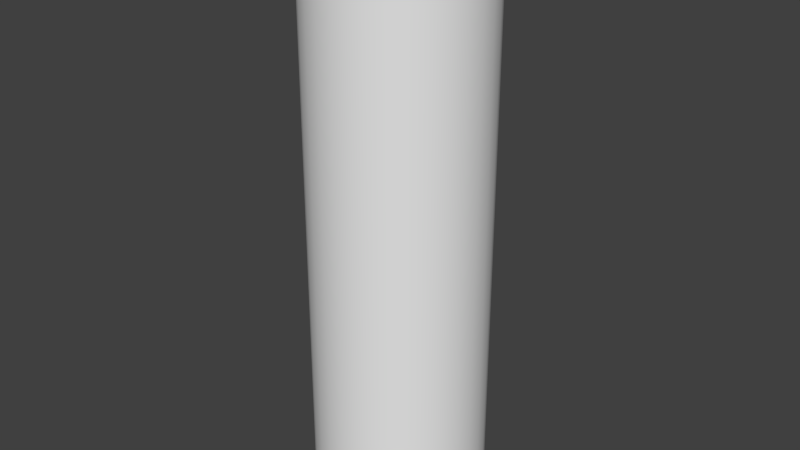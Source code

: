# Source: testcylinder.blend  (saved by Blender 2.75.0; exported with 4.5.12 LTS)
import bpy
from mathutils import Matrix  # noqa: F401  (used for matrix-valued properties, if any)

bpy.ops.wm.read_factory_settings(use_empty=True)
scene = bpy.context.scene
scene.name = 'Scene'

# ---- collections
col_collection_1 = bpy.data.collections.new('Collection 1'); scene.collection.children.link(col_collection_1)

# ---- world
world_world = bpy.data.worlds.new('World'); scene.world = world_world
world_world.color = (0.05088, 0.05088, 0.05088)
world_world.use_sun_shadow = False
world_world.sun_shadow_jitter_overblur = 0.0
world_world.cycles.sampling_method = 'MANUAL'
world_world.cycles.sample_map_resolution = 256

# ---- meshes
me_cylinder_002 = bpy.data.meshes.new('Cylinder.002')
me_cylinder_002.from_pydata([(0.0, 1.0, 6.708), (0.1951, 0.9808, -0.009624), (0.1951, 0.9808, 6.708), (0.3827, 0.9239, -0.009624), (0.3827, 0.9239, 6.708), (0.5556, 0.8315, 6.708), (0.7071, 0.7071, 6.708), (0.8315, 0.5556, -0.009624), (0.9239, 0.3827, -0.009624), (0.9239, 0.3827, 6.708), (1.0, 7.55e-08, -0.009624), (0.9239, -0.3827, -0.009624), (0.9239, -0.3827, 6.708), (0.8315, -0.5556, 6.708), (0.7071, -0.7071, -0.009624), (0.7071, -0.7071, 6.708), (0.1951, -0.9808, -0.009624), (-0.1951, -0.9808, -0.009624), (-0.3827, -0.9239, -0.009624), (-0.7071, -0.7071, 6.708), (-0.8315, -0.5556, 6.708), (-0.9239, -0.3827, 6.708), (-0.9808, -0.1951, 6.708), (-1.0, 9.656e-07, -0.009624), (-1.0, 9.656e-07, 6.708), (-0.9808, 0.1951, 6.708), (-0.7071, 0.7071, 6.708), (-0.5556, 0.8315, -0.009624), (-0.3827, 0.9239, -0.009624), (-0.3827, 0.9239, 6.708), (0.0, 1.0, 0.6011), (0.0, 1.0, 1.212), (0.0, 1.0, 1.823), (0.0, 1.0, 2.433), (0.0, 1.0, 3.044), (0.0, 1.0, 3.655), (0.0, 1.0, 4.266), (0.0, 1.0, 4.876), (0.0, 1.0, 5.487), (0.0, 1.0, 6.098), (0.1951, 0.9808, 6.098), (0.1951, 0.9808, 5.487), (0.1951, 0.9808, 4.876), (0.1951, 0.9808, 4.266), (0.1951, 0.9808, 3.655), (0.1951, 0.9808, 3.044), (0.1951, 0.9808, 2.433), (0.1951, 0.9808, 1.823), (0.1951, 0.9808, 1.212), (0.1951, 0.9808, 0.6011), (0.3827, 0.9239, 6.098), (0.3827, 0.9239, 5.487), (0.3827, 0.9239, 4.876), (0.3827, 0.9239, 4.266), (0.3827, 0.9239, 3.655), (0.3827, 0.9239, 3.044), (0.3827, 0.9239, 2.433), (0.3827, 0.9239, 1.823), (0.3827, 0.9239, 1.212), (0.3827, 0.9239, 0.6011), (0.5556, 0.8315, 6.098), (0.5556, 0.8315, 5.487), (0.5556, 0.8315, 4.876), (0.5556, 0.8315, 4.266), (0.5556, 0.8315, 3.655), (0.5556, 0.8315, 3.044), (0.5556, 0.8315, 2.433), (0.5556, 0.8315, 1.823), (0.5556, 0.8315, 1.212), (0.5556, 0.8315, 0.6011), (0.7071, 0.7071, 6.098), (0.7071, 0.7071, 5.487), (0.7071, 0.7071, 4.876), (0.7071, 0.7071, 4.266), (0.7071, 0.7071, 3.655), (0.7071, 0.7071, 3.044), (0.7071, 0.7071, 2.433), (0.7071, 0.7071, 1.823), (0.7071, 0.7071, 1.212), (0.7071, 0.7071, 0.6011), (0.8315, 0.5556, 6.098), (0.8315, 0.5556, 5.487), (0.8315, 0.5556, 4.876), (0.8315, 0.5556, 4.266), (0.8315, 0.5556, 3.655), (0.8315, 0.5556, 3.044), (0.8315, 0.5556, 2.433), (0.8315, 0.5556, 1.823), (0.8315, 0.5556, 1.212), (0.8315, 0.5556, 0.6011), (0.9239, 0.3827, 6.098), (0.9239, 0.3827, 5.487), (0.9239, 0.3827, 4.876), (0.9239, 0.3827, 4.266), (0.9239, 0.3827, 3.655), (0.9239, 0.3827, 3.044), (0.9239, 0.3827, 2.433), (0.9239, 0.3827, 1.823), (0.9239, 0.3827, 1.212), (0.9239, 0.3827, 0.6011), (0.9808, 0.1951, 6.098), (0.9808, 0.1951, 5.487), (0.9808, 0.1951, 4.876), (0.9808, 0.1951, 4.266), (0.9808, 0.1951, 3.655), (0.9808, 0.1951, 3.044), (0.9808, 0.1951, 2.433), (0.9808, 0.1951, 1.823), (0.9808, 0.1951, 1.212), (0.9808, 0.1951, 0.6011), (1.0, 7.55e-08, 6.098), (1.0, 7.55e-08, 5.487), (1.0, 7.55e-08, 4.876), (1.0, 7.55e-08, 4.266), (1.0, 7.55e-08, 3.655), (1.0, 7.55e-08, 3.044), (1.0, 7.55e-08, 2.433), (1.0, 7.55e-08, 1.823), (1.0, 7.55e-08, 1.212), (1.0, 7.55e-08, 0.6011), (0.9808, -0.1951, 6.098), (0.9808, -0.1951, 5.487), (0.9808, -0.1951, 4.876), (0.9808, -0.1951, 4.266), (0.9808, -0.1951, 3.655), (0.9808, -0.1951, 3.044), (0.9808, -0.1951, 2.433), (0.9808, -0.1951, 1.823), (0.9808, -0.1951, 1.212), (0.9808, -0.1951, 0.6011), (0.9239, -0.3827, 6.098), (0.9239, -0.3827, 5.487), (0.9239, -0.3827, 4.876), (0.9239, -0.3827, 4.266), (0.9239, -0.3827, 3.655), (0.9239, -0.3827, 3.044), (0.9239, -0.3827, 2.433), (0.9239, -0.3827, 1.823), (0.9239, -0.3827, 1.212), (0.9239, -0.3827, 0.6011), (0.8315, -0.5556, 6.098), (0.8315, -0.5556, 5.487), (0.8315, -0.5556, 4.876), (0.8315, -0.5556, 4.266), (0.8315, -0.5556, 3.655), (0.8315, -0.5556, 3.044), (0.8315, -0.5556, 2.433), (0.8315, -0.5556, 1.823), (0.8315, -0.5556, 1.212), (0.8315, -0.5556, 0.6011), (0.7071, -0.7071, 6.098), (0.7071, -0.7071, 5.487), (0.7071, -0.7071, 4.876), (0.7071, -0.7071, 4.266), (0.7071, -0.7071, 3.655), (0.7071, -0.7071, 3.044), (0.7071, -0.7071, 2.433), (0.7071, -0.7071, 1.823), (0.7071, -0.7071, 1.212), (0.7071, -0.7071, 0.6011), (0.5556, -0.8315, 6.098), (0.5556, -0.8315, 5.487), (0.5556, -0.8315, 4.876), (0.5556, -0.8315, 4.266), (0.5556, -0.8315, 3.655), (0.5556, -0.8315, 3.044), (0.5556, -0.8315, 2.433), (0.5556, -0.8315, 1.823), (0.5556, -0.8315, 1.212), (0.5556, -0.8315, 0.6011), (0.3827, -0.9239, 6.098), (0.3827, -0.9239, 5.487), (0.3827, -0.9239, 4.876), (0.3827, -0.9239, 4.266), (0.3827, -0.9239, 3.655), (0.3827, -0.9239, 3.044), (0.3827, -0.9239, 2.433), (0.3827, -0.9239, 1.823), (0.3827, -0.9239, 1.212), (0.3827, -0.9239, 0.6011), (0.1951, -0.9808, 6.098), (0.1951, -0.9808, 5.487), (0.1951, -0.9808, 4.876), (0.1951, -0.9808, 4.266), (0.1951, -0.9808, 3.655), (0.1951, -0.9808, 3.044), (0.1951, -0.9808, 2.433), (0.1951, -0.9808, 1.823), (0.1951, -0.9808, 1.212), (0.1951, -0.9808, 0.6011), (-3.258e-07, -1.0, 6.098), (-3.258e-07, -1.0, 5.487), (-3.258e-07, -1.0, 4.876), (-3.258e-07, -1.0, 4.266), (-3.258e-07, -1.0, 3.655), (-3.258e-07, -1.0, 3.044), (-3.258e-07, -1.0, 2.433), (-3.258e-07, -1.0, 1.823), (-3.258e-07, -1.0, 1.212), (-3.258e-07, -1.0, 0.6011), (-0.1951, -0.9808, 6.098), (-0.1951, -0.9808, 5.487), (-0.1951, -0.9808, 4.876), (-0.1951, -0.9808, 4.266), (-0.1951, -0.9808, 3.655), (-0.1951, -0.9808, 3.044), (-0.1951, -0.9808, 2.433), (-0.1951, -0.9808, 1.823), (-0.1951, -0.9808, 1.212), (-0.1951, -0.9808, 0.6011), (-0.3827, -0.9239, 6.098), (-0.3827, -0.9239, 5.487), (-0.3827, -0.9239, 4.876), (-0.3827, -0.9239, 4.266), (-0.3827, -0.9239, 3.655), (-0.3827, -0.9239, 3.044), (-0.3827, -0.9239, 2.433), (-0.3827, -0.9239, 1.823), (-0.3827, -0.9239, 1.212), (-0.3827, -0.9239, 0.6011), (-0.5556, -0.8315, 6.098), (-0.5556, -0.8315, 5.487), (-0.5556, -0.8315, 4.876), (-0.5556, -0.8315, 4.266), (-0.5556, -0.8315, 3.655), (-0.5556, -0.8315, 3.044), (-0.5556, -0.8315, 2.433), (-0.5556, -0.8315, 1.823), (-0.5556, -0.8315, 1.212), (-0.5556, -0.8315, 0.6011), (-0.7071, -0.7071, 6.098), (-0.7071, -0.7071, 5.487), (-0.7071, -0.7071, 4.876), (-0.7071, -0.7071, 4.266), (-0.7071, -0.7071, 3.655), (-0.7071, -0.7071, 3.044), (-0.7071, -0.7071, 2.433), (-0.7071, -0.7071, 1.823), (-0.7071, -0.7071, 1.212), (-0.7071, -0.7071, 0.6011), (-0.8315, -0.5556, 6.098), (-0.8315, -0.5556, 5.487), (-0.8315, -0.5556, 4.876), (-0.8315, -0.5556, 4.266), (-0.8315, -0.5556, 3.655), (-0.8315, -0.5556, 3.044), (-0.8315, -0.5556, 2.433), (-0.8315, -0.5556, 1.823), (-0.8315, -0.5556, 1.212), (-0.8315, -0.5556, 0.6011), (-0.9239, -0.3827, 6.098), (-0.9239, -0.3827, 5.487), (-0.9239, -0.3827, 4.876), (-0.9239, -0.3827, 4.266), (-0.9239, -0.3827, 3.655), (-0.9239, -0.3827, 3.044), (-0.9239, -0.3827, 2.433), (-0.9239, -0.3827, 1.823), (-0.9239, -0.3827, 1.212), (-0.9239, -0.3827, 0.6011), (-0.9808, -0.1951, 6.098), (-0.9808, -0.1951, 5.487), (-0.9808, -0.1951, 4.876), (-0.9808, -0.1951, 4.266), (-0.9808, -0.1951, 3.655), (-0.9808, -0.1951, 3.044), (-0.9808, -0.1951, 2.433), (-0.9808, -0.1951, 1.823), (-0.9808, -0.1951, 1.212), (-0.9808, -0.1951, 0.6011), (-1.0, 9.656e-07, 6.098), (-1.0, 9.656e-07, 5.487), (-1.0, 9.656e-07, 4.876), (-1.0, 9.656e-07, 4.266), (-1.0, 9.656e-07, 3.655), (-1.0, 9.656e-07, 3.044), (-1.0, 9.656e-07, 2.433), (-1.0, 9.656e-07, 1.823), (-1.0, 9.656e-07, 1.212), (-1.0, 9.656e-07, 0.6011), (-0.9808, 0.1951, 6.098), (-0.9808, 0.1951, 5.487), (-0.9808, 0.1951, 4.876), (-0.9808, 0.1951, 4.266), (-0.9808, 0.1951, 3.655), (-0.9808, 0.1951, 3.044), (-0.9808, 0.1951, 2.433), (-0.9808, 0.1951, 1.823), (-0.9808, 0.1951, 1.212), (-0.9808, 0.1951, 0.6011), (-0.9239, 0.3827, 6.098), (-0.9239, 0.3827, 5.487), (-0.9239, 0.3827, 4.876), (-0.9239, 0.3827, 4.266), (-0.9239, 0.3827, 3.655), (-0.9239, 0.3827, 3.044), (-0.9239, 0.3827, 2.433), (-0.9239, 0.3827, 1.823), (-0.9239, 0.3827, 1.212), (-0.9239, 0.3827, 0.6011), (-0.8315, 0.5556, 6.098), (-0.8315, 0.5556, 5.487), (-0.8315, 0.5556, 4.876), (-0.8315, 0.5556, 4.266), (-0.8315, 0.5556, 3.655), (-0.8315, 0.5556, 3.044), (-0.8315, 0.5556, 2.433), (-0.8315, 0.5556, 1.823), (-0.8315, 0.5556, 1.212), (-0.8315, 0.5556, 0.6011), (-0.7071, 0.7071, 6.098), (-0.7071, 0.7071, 5.487), (-0.7071, 0.7071, 4.876), (-0.7071, 0.7071, 4.266), (-0.7071, 0.7071, 3.655), (-0.7071, 0.7071, 3.044), (-0.7071, 0.7071, 2.433), (-0.7071, 0.7071, 1.823), (-0.7071, 0.7071, 1.212), (-0.7071, 0.7071, 0.6011), (-0.5556, 0.8315, 6.098), (-0.5556, 0.8315, 5.487), (-0.5556, 0.8315, 4.876), (-0.5556, 0.8315, 4.266), (-0.5556, 0.8315, 3.655), (-0.5556, 0.8315, 3.044), (-0.5556, 0.8315, 2.433), (-0.5556, 0.8315, 1.823), (-0.5556, 0.8315, 1.212), (-0.5556, 0.8315, 0.6011), (-0.3827, 0.9239, 6.098), (-0.3827, 0.9239, 5.487), (-0.3827, 0.9239, 4.876), (-0.3827, 0.9239, 4.266), (-0.3827, 0.9239, 3.655), (-0.3827, 0.9239, 3.044), (-0.3827, 0.9239, 2.433), (-0.3827, 0.9239, 1.823), (-0.3827, 0.9239, 1.212), (-0.3827, 0.9239, 0.6011), (-0.1951, 0.9808, 6.098), (-0.1951, 0.9808, 5.487), (-0.1951, 0.9808, 4.876), (-0.1951, 0.9808, 4.266), (-0.1951, 0.9808, 3.655), (-0.1951, 0.9808, 3.044), (-0.1951, 0.9808, 2.433), (-0.1951, 0.9808, 1.823), (-0.1951, 0.9808, 1.212), (-0.1951, 0.9808, 0.6011), (0.0, 1.0, -0.009624), (0.5556, 0.8315, -0.009624), (0.7071, 0.7071, -0.009624), (0.8315, 0.5556, 6.708), (0.9808, 0.1951, -0.009624), (0.9808, 0.1951, 6.708), (1.0, 7.55e-08, 6.708), (0.9808, -0.1951, -0.009624), (0.9808, -0.1951, 6.708), (0.8315, -0.5556, -0.009624), (0.5556, -0.8315, -0.009624), (0.5556, -0.8315, 6.708), (0.3827, -0.9239, -0.009624), (0.3827, -0.9239, 6.708), (0.1951, -0.9808, 6.708), (-3.258e-07, -1.0, -0.009624), (-3.258e-07, -1.0, 6.708), (-0.1951, -0.9808, 6.708), (-0.3827, -0.9239, 6.708), (-0.5556, -0.8315, -0.009624), (-0.5556, -0.8315, 6.708), (-0.7071, -0.7071, -0.009624), (-0.8315, -0.5556, -0.009624), (-0.9239, -0.3827, -0.009624), (-0.9808, -0.1951, -0.009624), (-0.9808, 0.1951, -0.009624), (-0.9239, 0.3827, -0.009624), (-0.9239, 0.3827, 6.708), (-0.8315, 0.5556, -0.009624), (-0.8315, 0.5556, 6.708), (-0.7071, 0.7071, -0.009624), (-0.5556, 0.8315, 6.708), (-0.1951, 0.9808, -0.009624), (-0.1951, 0.9808, 6.708)], [], [(100, 355, 356, 110), (110, 356, 358, 120), (160, 361, 363, 170), (170, 363, 364, 180), (180, 364, 366, 190), (190, 366, 367, 200), (200, 367, 368, 210), (210, 368, 370, 220), (290, 377, 379, 300), (339, 338, 348, 349), (338, 337, 347, 348), (337, 336, 346, 347), (336, 335, 345, 346), (335, 334, 344, 345), (334, 333, 343, 344), (333, 332, 342, 343), (332, 331, 341, 342), (331, 330, 340, 341), (349, 348, 31, 30), (348, 347, 32, 31), (347, 346, 33, 32), (346, 345, 34, 33), (345, 344, 35, 34), (344, 343, 36, 35), (343, 342, 37, 36), (342, 341, 38, 37), (341, 340, 39, 38), (27, 329, 339, 28), (329, 328, 338, 339), (328, 327, 337, 338), (327, 326, 336, 337), (326, 325, 335, 336), (325, 324, 334, 335), (324, 323, 333, 334), (323, 322, 332, 333), (322, 321, 331, 332), (321, 320, 330, 331), (319, 318, 328, 329), (318, 317, 327, 328), (317, 316, 326, 327), (316, 315, 325, 326), (315, 314, 324, 325), (314, 313, 323, 324), (313, 312, 322, 323), (312, 311, 321, 322), (311, 310, 320, 321), (309, 308, 318, 319), (308, 307, 317, 318), (307, 306, 316, 317), (306, 305, 315, 316), (305, 304, 314, 315), (304, 303, 313, 314), (303, 302, 312, 313), (302, 301, 311, 312), (301, 300, 310, 311), (299, 298, 308, 309), (298, 297, 307, 308), (297, 296, 306, 307), (296, 295, 305, 306), (295, 294, 304, 305), (294, 293, 303, 304), (293, 292, 302, 303), (292, 291, 301, 302), (291, 290, 300, 301), (289, 288, 298, 299), (288, 287, 297, 298), (287, 286, 296, 297), (286, 285, 295, 296), (285, 284, 294, 295), (284, 283, 293, 294), (283, 282, 292, 293), (282, 281, 291, 292), (281, 280, 290, 291), (279, 278, 288, 289), (278, 277, 287, 288), (277, 276, 286, 287), (276, 275, 285, 286), (275, 274, 284, 285), (274, 273, 283, 284), (273, 272, 282, 283), (272, 271, 281, 282), (271, 270, 280, 281), (269, 268, 278, 279), (268, 267, 277, 278), (267, 266, 276, 277), (266, 265, 275, 276), (265, 264, 274, 275), (264, 263, 273, 274), (263, 262, 272, 273), (262, 261, 271, 272), (261, 260, 270, 271), (259, 258, 268, 269), (258, 257, 267, 268), (257, 256, 266, 267), (256, 255, 265, 266), (255, 254, 264, 265), (254, 253, 263, 264), (253, 252, 262, 263), (252, 251, 261, 262), (251, 250, 260, 261), (249, 248, 258, 259), (248, 247, 257, 258), (247, 246, 256, 257), (246, 245, 255, 256), (245, 244, 254, 255), (244, 243, 253, 254), (243, 242, 252, 253), (242, 241, 251, 252), (241, 240, 250, 251), (239, 238, 248, 249), (238, 237, 247, 248), (237, 236, 246, 247), (236, 235, 245, 246), (235, 234, 244, 245), (234, 233, 243, 244), (233, 232, 242, 243), (232, 231, 241, 242), (231, 230, 240, 241), (229, 228, 238, 239), (228, 227, 237, 238), (227, 226, 236, 237), (226, 225, 235, 236), (225, 224, 234, 235), (224, 223, 233, 234), (223, 222, 232, 233), (222, 221, 231, 232), (221, 220, 230, 231), (219, 218, 228, 229), (218, 217, 227, 228), (217, 216, 226, 227), (216, 215, 225, 226), (215, 214, 224, 225), (214, 213, 223, 224), (213, 212, 222, 223), (212, 211, 221, 222), (211, 210, 220, 221), (17, 209, 219, 18), (209, 208, 218, 219), (208, 207, 217, 218), (207, 206, 216, 217), (206, 205, 215, 216), (205, 204, 214, 215), (204, 203, 213, 214), (203, 202, 212, 213), (202, 201, 211, 212), (201, 200, 210, 211), (199, 198, 208, 209), (198, 197, 207, 208), (197, 196, 206, 207), (196, 195, 205, 206), (195, 194, 204, 205), (194, 193, 203, 204), (193, 192, 202, 203), (192, 191, 201, 202), (191, 190, 200, 201), (189, 188, 198, 199), (188, 187, 197, 198), (187, 186, 196, 197), (186, 185, 195, 196), (185, 184, 194, 195), (184, 183, 193, 194), (183, 182, 192, 193), (182, 181, 191, 192), (181, 180, 190, 191), (179, 178, 188, 189), (178, 177, 187, 188), (177, 176, 186, 187), (176, 175, 185, 186), (175, 174, 184, 185), (174, 173, 183, 184), (173, 172, 182, 183), (172, 171, 181, 182), (171, 170, 180, 181), (169, 168, 178, 179), (168, 167, 177, 178), (167, 166, 176, 177), (166, 165, 175, 176), (165, 164, 174, 175), (164, 163, 173, 174), (163, 162, 172, 173), (162, 161, 171, 172), (161, 160, 170, 171), (159, 158, 168, 169), (158, 157, 167, 168), (157, 156, 166, 167), (156, 155, 165, 166), (155, 154, 164, 165), (154, 153, 163, 164), (153, 152, 162, 163), (152, 151, 161, 162), (151, 150, 160, 161), (149, 148, 158, 159), (148, 147, 157, 158), (147, 146, 156, 157), (146, 145, 155, 156), (145, 144, 154, 155), (144, 143, 153, 154), (143, 142, 152, 153), (142, 141, 151, 152), (141, 140, 150, 151), (139, 138, 148, 149), (138, 137, 147, 148), (137, 136, 146, 147), (136, 135, 145, 146), (135, 134, 144, 145), (134, 133, 143, 144), (133, 132, 142, 143), (132, 131, 141, 142), (131, 130, 140, 141), (129, 128, 138, 139), (128, 127, 137, 138), (127, 126, 136, 137), (126, 125, 135, 136), (125, 124, 134, 135), (124, 123, 133, 134), (123, 122, 132, 133), (122, 121, 131, 132), (121, 120, 130, 131), (119, 118, 128, 129), (118, 117, 127, 128), (117, 116, 126, 127), (116, 115, 125, 126), (115, 114, 124, 125), (114, 113, 123, 124), (113, 112, 122, 123), (112, 111, 121, 122), (111, 110, 120, 121), (109, 108, 118, 119), (108, 107, 117, 118), (107, 106, 116, 117), (106, 105, 115, 116), (105, 104, 114, 115), (104, 103, 113, 114), (103, 102, 112, 113), (102, 101, 111, 112), (101, 100, 110, 111), (99, 98, 108, 109), (98, 97, 107, 108), (97, 96, 106, 107), (96, 95, 105, 106), (95, 94, 104, 105), (94, 93, 103, 104), (93, 92, 102, 103), (92, 91, 101, 102), (91, 90, 100, 101), (7, 89, 99, 8), (89, 88, 98, 99), (88, 87, 97, 98), (87, 86, 96, 97), (86, 85, 95, 96), (85, 84, 94, 95), (84, 83, 93, 94), (83, 82, 92, 93), (82, 81, 91, 92), (81, 80, 90, 91), (79, 78, 88, 89), (78, 77, 87, 88), (77, 76, 86, 87), (76, 75, 85, 86), (75, 74, 84, 85), (74, 73, 83, 84), (73, 72, 82, 83), (72, 71, 81, 82), (71, 70, 80, 81), (69, 68, 78, 79), (68, 67, 77, 78), (67, 66, 76, 77), (66, 65, 75, 76), (65, 64, 74, 75), (64, 63, 73, 74), (63, 62, 72, 73), (62, 61, 71, 72), (61, 60, 70, 71), (59, 58, 68, 69), (58, 57, 67, 68), (57, 56, 66, 67), (56, 55, 65, 66), (55, 54, 64, 65), (54, 53, 63, 64), (53, 52, 62, 63), (52, 51, 61, 62), (51, 50, 60, 61), (1, 49, 59, 3), (49, 48, 58, 59), (48, 47, 57, 58), (47, 46, 56, 57), (46, 45, 55, 56), (45, 44, 54, 55), (44, 43, 53, 54), (43, 42, 52, 53), (42, 41, 51, 52), (41, 40, 50, 51), (30, 31, 48, 49), (31, 32, 47, 48), (32, 33, 46, 47), (33, 34, 45, 46), (34, 35, 44, 45), (35, 36, 43, 44), (36, 37, 42, 43), (37, 38, 41, 42), (38, 39, 40, 41), (39, 0, 2, 40), (40, 2, 4, 50), (50, 4, 5, 60), (60, 5, 6, 70), (70, 6, 353, 80), (80, 353, 9, 90), (90, 9, 355, 100), (120, 358, 12, 130), (130, 12, 13, 140), (140, 13, 15, 150), (150, 15, 361, 160), (220, 370, 19, 230), (230, 19, 20, 240), (240, 20, 21, 250), (250, 21, 22, 260), (260, 22, 24, 270), (270, 24, 25, 280), (280, 25, 377, 290), (300, 379, 26, 310), (310, 26, 381, 320), (320, 381, 29, 330), (2, 0, 383, 29, 381, 26, 379, 377, 25, 24, 22, 21, 20, 19, 370, 368, 367, 366, 364, 363, 361, 15, 13, 12, 358, 356, 355, 9, 353, 6, 5, 4), (340, 383, 0, 39), (330, 29, 383, 340), (350, 1, 3, 351, 352, 7, 8, 354, 10, 357, 11, 359, 14, 360, 362, 16, 365, 17, 18, 369, 371, 372, 373, 374, 23, 375, 376, 378, 380, 27, 28, 382), (28, 339, 349, 382), (382, 349, 30, 350), (380, 319, 329, 27), (378, 309, 319, 380), (376, 299, 309, 378), (375, 289, 299, 376), (23, 279, 289, 375), (374, 269, 279, 23), (373, 259, 269, 374), (372, 249, 259, 373), (371, 239, 249, 372), (369, 229, 239, 371), (18, 219, 229, 369), (365, 199, 209, 17), (16, 189, 199, 365), (362, 179, 189, 16), (360, 169, 179, 362), (14, 159, 169, 360), (359, 149, 159, 14), (11, 139, 149, 359), (357, 129, 139, 11), (10, 119, 129, 357), (354, 109, 119, 10), (8, 99, 109, 354), (352, 79, 89, 7), (351, 69, 79, 352), (3, 59, 69, 351), (350, 30, 49, 1)])
me_cylinder_002.polygons.foreach_set('use_smooth', [True] * 354)
me_cylinder_002.use_remesh_preserve_volume = False
me_cylinder_002.use_remesh_preserve_attributes = False
me_cylinder_002.use_mirror_vertex_groups = False
me_cylinder_002.update()
arm_armature = bpy.data.armatures.new('Armature')  # bones are not reproduced

# ---- objects
ob_armature = bpy.data.objects.new('Armature', arm_armature)
ob_cylinder = bpy.data.objects.new('Cylinder', me_cylinder_002)

# ---- transforms, parenting, visibility, modifiers, constraints
ob_armature.location = (0.0, 0.0, 0.0)
ob_armature.lineart.crease_threshold = 0.0
ob_cylinder.parent = ob_armature
ob_cylinder.location = (0.0, 0.0, 0.0)
ob_cylinder.lineart.crease_threshold = 0.0
_vg = ob_cylinder.vertex_groups.new(name='Bone')
for _i, _w in zip([1, 3, 7, 8, 10, 11, 14, 16, 17, 18, 23, 27, 28, 30, 31, 32, 47, 48, 49, 57, 58, 59, 67, 68, 69, 77, 78, 79, 87, 88, 89, 97, 98, 99, 107, 108, 109, 117, 118, 119, 127, 128, 129, 137, 138, 139, 147, 148, 149, 157, 158, 159, 167, 168, 169, 177, 178, 179, 187, 188, 189, 197, 198, 199, 207, 208, 209, 217, 218, 219, 227, 228, 229, 237, 238, 239, 247, 248, 249, 257, 258, 259, 267, 268, 269, 277, 278, 279, 287, 288, 289, 297, 298, 299, 307, 308, 309, 317, 318, 319, 327, 328, 329, 337, 338, 339, 347, 348, 349, 350, 351, 352, 354, 357, 359, 360, 362, 365, 369, 371, 372, 373, 374, 375, 376, 378, 380, 382], [0.886, 0.882, 0.8808, 0.8826, 0.8942, 0.8826, 0.8811, 0.886, 0.886, 0.882, 0.8942, 0.8804, 0.882, 0.7485, 0.2353, 0.07402, 0.07402, 0.2353, 0.7482, 0.07401, 0.2353, 0.7478, 0.07401, 0.2352, 0.7475, 0.07401, 0.2352, 0.7475, 0.07401, 0.2353, 0.7476, 0.07402, 0.2353, 0.7479, 0.07403, 0.2354, 0.7484, 0.07403, 0.2354, 0.7488, 0.07403, 0.2354, 0.7484, 0.07402, 0.2353, 0.7479, 0.07401, 0.2353, 0.7476, 0.07401, 0.2352, 0.7475, 0.07401, 0.2352, 0.7475, 0.07401, 0.2353, 0.7478, 0.07402, 0.2353, 0.7482, 0.07402, 0.2353, 0.7485, 0.07402, 0.2353, 0.7482, 0.07401, 0.2353, 0.7478, 0.07401, 0.2352, 0.7475, 0.07401, 0.2352, 0.7475, 0.07401, 0.2353, 0.7476, 0.07402, 0.2353, 0.7479, 0.07403, 0.2354, 0.7484, 0.07403, 0.2354, 0.7488, 0.07403, 0.2354, 0.7484, 0.07402, 0.2353, 0.7479, 0.07401, 0.2353, 0.7476, 0.07401, 0.2352, 0.7475, 0.07401, 0.2352, 0.7475, 0.07401, 0.2353, 0.7478, 0.07402, 0.2353, 0.7482, 0.8927, 0.8804, 0.8811, 0.8871, 0.8871, 0.8808, 0.8804, 0.882, 0.8927, 0.8804, 0.8811, 0.8808, 0.8826, 0.8871, 0.8871, 0.8826, 0.8808, 0.8811, 0.886]): _vg.add([_i], _w, 'REPLACE')
_vg = ob_cylinder.vertex_groups.new(name='Bone.001')
for _i, _w in zip([1, 3, 7, 8, 10, 11, 14, 16, 17, 18, 23, 27, 28, 30, 31, 32, 33, 34, 45, 46, 47, 48, 49, 55, 56, 57, 58, 59, 65, 66, 67, 68, 69, 75, 76, 77, 78, 79, 85, 86, 87, 88, 89, 95, 96, 97, 98, 99, 105, 106, 107, 108, 109, 115, 116, 117, 118, 119, 125, 126, 127, 128, 129, 135, 136, 137, 138, 139, 145, 146, 147, 148, 149, 155, 156, 157, 158, 159, 165, 166, 167, 168, 169, 175, 176, 177, 178, 179, 185, 186, 187, 188, 189, 195, 196, 197, 198, 199, 205, 206, 207, 208, 209, 215, 216, 217, 218, 219, 225, 226, 227, 228, 229, 235, 236, 237, 238, 239, 245, 246, 247, 248, 249, 255, 256, 257, 258, 259, 265, 266, 267, 268, 269, 275, 276, 277, 278, 279, 285, 286, 287, 288, 289, 295, 296, 297, 298, 299, 305, 306, 307, 308, 309, 315, 316, 317, 318, 319, 325, 326, 327, 328, 329, 335, 336, 337, 338, 339, 345, 346, 347, 348, 349, 350, 351, 352, 354, 357, 359, 360, 362, 365, 369, 371, 372, 373, 374, 375, 376, 378, 380, 382], [0.1027, 0.1063, 0.1074, 0.1057, 0.09532, 0.1057, 0.1071, 0.1027, 0.1027, 0.1063, 0.09532, 0.1077, 0.1063, 0.2266, 0.689, 0.6866, 0.216, 0.06794, 0.06794, 0.216, 0.6866, 0.689, 0.2269, 0.06794, 0.216, 0.6866, 0.6891, 0.2273, 0.06794, 0.216, 0.6866, 0.6891, 0.2275, 0.06794, 0.216, 0.6866, 0.6891, 0.2275, 0.06794, 0.216, 0.6866, 0.6891, 0.2274, 0.06794, 0.216, 0.6866, 0.689, 0.2271, 0.06794, 0.216, 0.6866, 0.689, 0.2267, 0.06794, 0.216, 0.6866, 0.689, 0.2263, 0.06794, 0.216, 0.6866, 0.689, 0.2267, 0.06794, 0.216, 0.6866, 0.689, 0.2271, 0.06794, 0.216, 0.6866, 0.6891, 0.2274, 0.06794, 0.216, 0.6866, 0.6891, 0.2275, 0.06794, 0.216, 0.6866, 0.6891, 0.2275, 0.06794, 0.216, 0.6866, 0.6891, 0.2273, 0.06794, 0.216, 0.6866, 0.689, 0.2269, 0.06794, 0.216, 0.6866, 0.689, 0.2266, 0.06794, 0.216, 0.6866, 0.689, 0.2269, 0.06794, 0.216, 0.6866, 0.6891, 0.2273, 0.06794, 0.216, 0.6866, 0.6891, 0.2275, 0.06794, 0.216, 0.6866, 0.6891, 0.2275, 0.06794, 0.216, 0.6866, 0.6891, 0.2274, 0.06794, 0.216, 0.6866, 0.689, 0.2271, 0.06794, 0.216, 0.6866, 0.689, 0.2267, 0.06794, 0.216, 0.6866, 0.689, 0.2263, 0.06794, 0.216, 0.6866, 0.689, 0.2267, 0.06794, 0.216, 0.6866, 0.689, 0.2271, 0.06794, 0.216, 0.6866, 0.6891, 0.2274, 0.06794, 0.216, 0.6866, 0.6891, 0.2275, 0.06794, 0.216, 0.6866, 0.6891, 0.2275, 0.06794, 0.216, 0.6866, 0.6891, 0.2273, 0.06794, 0.216, 0.6866, 0.689, 0.2269, 0.09668, 0.1077, 0.1071, 0.1018, 0.1018, 0.1074, 0.1077, 0.1063, 0.09668, 0.1077, 0.1071, 0.1074, 0.1057, 0.1018, 0.1018, 0.1057, 0.1074, 0.1071, 0.1027]): _vg.add([_i], _w, 'REPLACE')
_vg = ob_cylinder.vertex_groups.new(name='Bone.002')
for _i, _w in zip([31, 32, 33, 34, 35, 36, 43, 44, 45, 46, 47, 48, 53, 54, 55, 56, 57, 58, 63, 64, 65, 66, 67, 68, 73, 74, 75, 76, 77, 78, 83, 84, 85, 86, 87, 88, 93, 94, 95, 96, 97, 98, 103, 104, 105, 106, 107, 108, 113, 114, 115, 116, 117, 118, 123, 124, 125, 126, 127, 128, 133, 134, 135, 136, 137, 138, 143, 144, 145, 146, 147, 148, 153, 154, 155, 156, 157, 158, 163, 164, 165, 166, 167, 168, 173, 174, 175, 176, 177, 178, 183, 184, 185, 186, 187, 188, 193, 194, 195, 196, 197, 198, 203, 204, 205, 206, 207, 208, 213, 214, 215, 216, 217, 218, 223, 224, 225, 226, 227, 228, 233, 234, 235, 236, 237, 238, 243, 244, 245, 246, 247, 248, 253, 254, 255, 256, 257, 258, 263, 264, 265, 266, 267, 268, 273, 274, 275, 276, 277, 278, 283, 284, 285, 286, 287, 288, 293, 294, 295, 296, 297, 298, 303, 304, 305, 306, 307, 308, 313, 314, 315, 316, 317, 318, 323, 324, 325, 326, 327, 328, 333, 334, 335, 336, 337, 338, 343, 344, 345, 346, 347, 348], [0.06818, 0.2157, 0.6855, 0.6854, 0.2156, 0.06783, 0.06783, 0.2156, 0.6854, 0.6855, 0.2157, 0.06818, 0.06783, 0.2156, 0.6854, 0.6855, 0.2157, 0.06819, 0.06783, 0.2156, 0.6854, 0.6855, 0.2157, 0.06819, 0.06783, 0.2156, 0.6854, 0.6855, 0.2157, 0.06819, 0.06783, 0.2156, 0.6854, 0.6855, 0.2157, 0.06819, 0.06783, 0.2156, 0.6854, 0.6855, 0.2157, 0.06818, 0.06783, 0.2156, 0.6854, 0.6855, 0.2157, 0.06818, 0.06783, 0.2156, 0.6854, 0.6855, 0.2157, 0.06818, 0.06783, 0.2156, 0.6854, 0.6855, 0.2157, 0.06818, 0.06783, 0.2156, 0.6854, 0.6855, 0.2157, 0.06818, 0.06783, 0.2156, 0.6854, 0.6855, 0.2157, 0.06819, 0.06783, 0.2156, 0.6854, 0.6855, 0.2157, 0.06819, 0.06783, 0.2156, 0.6854, 0.6855, 0.2157, 0.06819, 0.06783, 0.2156, 0.6854, 0.6855, 0.2157, 0.06819, 0.06783, 0.2156, 0.6854, 0.6855, 0.2157, 0.06818, 0.06783, 0.2156, 0.6854, 0.6855, 0.2157, 0.06818, 0.06783, 0.2156, 0.6854, 0.6855, 0.2157, 0.06818, 0.06783, 0.2156, 0.6854, 0.6855, 0.2157, 0.06819, 0.06783, 0.2156, 0.6854, 0.6855, 0.2157, 0.06819, 0.06783, 0.2156, 0.6854, 0.6855, 0.2157, 0.06819, 0.06783, 0.2156, 0.6854, 0.6855, 0.2157, 0.06819, 0.06783, 0.2156, 0.6854, 0.6855, 0.2157, 0.06818, 0.06783, 0.2156, 0.6854, 0.6855, 0.2157, 0.06818, 0.06783, 0.2156, 0.6854, 0.6855, 0.2157, 0.06818, 0.06783, 0.2156, 0.6854, 0.6855, 0.2157, 0.06818, 0.06783, 0.2156, 0.6854, 0.6855, 0.2157, 0.06818, 0.06783, 0.2156, 0.6854, 0.6855, 0.2157, 0.06819, 0.06783, 0.2156, 0.6854, 0.6855, 0.2157, 0.06819, 0.06783, 0.2156, 0.6854, 0.6855, 0.2157, 0.06819, 0.06783, 0.2156, 0.6854, 0.6855, 0.2157, 0.06819, 0.06783, 0.2156, 0.6854, 0.6855, 0.2157, 0.06818]): _vg.add([_i], _w, 'REPLACE')
_vg = ob_cylinder.vertex_groups.new(name='Bone.003')
for _i, _w in zip([33, 34, 35, 36, 37, 38, 41, 42, 43, 44, 45, 46, 51, 52, 53, 54, 55, 56, 61, 62, 63, 64, 65, 66, 71, 72, 73, 74, 75, 76, 81, 82, 83, 84, 85, 86, 91, 92, 93, 94, 95, 96, 101, 102, 103, 104, 105, 106, 111, 112, 113, 114, 115, 116, 121, 122, 123, 124, 125, 126, 131, 132, 133, 134, 135, 136, 141, 142, 143, 144, 145, 146, 151, 152, 153, 154, 155, 156, 161, 162, 163, 164, 165, 166, 171, 172, 173, 174, 175, 176, 181, 182, 183, 184, 185, 186, 191, 192, 193, 194, 195, 196, 201, 202, 203, 204, 205, 206, 211, 212, 213, 214, 215, 216, 221, 222, 223, 224, 225, 226, 231, 232, 233, 234, 235, 236, 241, 242, 243, 244, 245, 246, 251, 252, 253, 254, 255, 256, 261, 262, 263, 264, 265, 266, 271, 272, 273, 274, 275, 276, 281, 282, 283, 284, 285, 286, 291, 292, 293, 294, 295, 296, 301, 302, 303, 304, 305, 306, 311, 312, 313, 314, 315, 316, 321, 322, 323, 324, 325, 326, 331, 332, 333, 334, 335, 336, 341, 342, 343, 344, 345, 346], [0.06783, 0.2156, 0.6854, 0.6855, 0.2158, 0.06834, 0.06838, 0.2158, 0.6855, 0.6854, 0.2156, 0.06783, 0.06841, 0.2158, 0.6855, 0.6854, 0.2156, 0.06783, 0.06845, 0.2158, 0.6855, 0.6854, 0.2156, 0.06783, 0.06847, 0.2158, 0.6855, 0.6854, 0.2156, 0.06783, 0.06848, 0.2158, 0.6855, 0.6854, 0.2156, 0.06783, 0.06847, 0.2158, 0.6855, 0.6854, 0.2156, 0.06783, 0.06845, 0.2158, 0.6855, 0.6854, 0.2156, 0.06783, 0.06841, 0.2158, 0.6855, 0.6854, 0.2156, 0.06783, 0.06837, 0.2158, 0.6855, 0.6854, 0.2156, 0.06783, 0.06834, 0.2158, 0.6855, 0.6854, 0.2156, 0.06783, 0.06832, 0.2158, 0.6855, 0.6854, 0.2156, 0.06783, 0.06829, 0.2158, 0.6855, 0.6854, 0.2156, 0.06783, 0.06827, 0.2158, 0.6855, 0.6854, 0.2156, 0.06783, 0.06825, 0.2158, 0.6855, 0.6854, 0.2156, 0.06783, 0.06823, 0.2157, 0.6855, 0.6854, 0.2156, 0.06783, 0.06821, 0.2157, 0.6855, 0.6854, 0.2156, 0.06783, 0.0682, 0.2157, 0.6855, 0.6854, 0.2156, 0.06783, 0.06819, 0.2157, 0.6855, 0.6854, 0.2156, 0.06783, 0.06819, 0.2157, 0.6855, 0.6854, 0.2156, 0.06783, 0.0682, 0.2157, 0.6855, 0.6854, 0.2156, 0.06783, 0.0682, 0.2157, 0.6855, 0.6854, 0.2156, 0.06783, 0.06819, 0.2157, 0.6855, 0.6854, 0.2156, 0.06783, 0.06819, 0.2157, 0.6855, 0.6854, 0.2156, 0.06783, 0.06819, 0.2157, 0.6855, 0.6854, 0.2156, 0.06783, 0.0682, 0.2157, 0.6855, 0.6854, 0.2156, 0.06783, 0.06821, 0.2157, 0.6855, 0.6854, 0.2156, 0.06783, 0.06823, 0.2157, 0.6855, 0.6854, 0.2156, 0.06783, 0.06825, 0.2158, 0.6855, 0.6854, 0.2156, 0.06783, 0.06827, 0.2158, 0.6855, 0.6854, 0.2156, 0.06783, 0.06829, 0.2158, 0.6855, 0.6854, 0.2156, 0.06783, 0.06832, 0.2158, 0.6855, 0.6854, 0.2156, 0.06783]): _vg.add([_i], _w, 'REPLACE')
_vg = ob_cylinder.vertex_groups.new(name='Bone.004')
for _i, _w in zip([0, 2, 4, 5, 6, 9, 12, 13, 15, 19, 20, 21, 22, 24, 25, 26, 29, 35, 36, 37, 38, 39, 40, 41, 42, 43, 44, 50, 51, 52, 53, 54, 60, 61, 62, 63, 64, 70, 71, 72, 73, 74, 80, 81, 82, 83, 84, 90, 91, 92, 93, 94, 100, 101, 102, 103, 104, 110, 111, 112, 113, 114, 120, 121, 122, 123, 124, 130, 131, 132, 133, 134, 140, 141, 142, 143, 144, 150, 151, 152, 153, 154, 160, 161, 162, 163, 164, 170, 171, 172, 173, 174, 180, 181, 182, 183, 184, 190, 191, 192, 193, 194, 200, 201, 202, 203, 204, 210, 211, 212, 213, 214, 220, 221, 222, 223, 224, 230, 231, 232, 233, 234, 240, 241, 242, 243, 244, 250, 251, 252, 253, 254, 260, 261, 262, 263, 264, 270, 271, 272, 273, 274, 280, 281, 282, 283, 284, 290, 291, 292, 293, 294, 300, 301, 302, 303, 304, 310, 311, 312, 313, 314, 320, 321, 322, 323, 324, 330, 331, 332, 333, 334, 340, 341, 342, 343, 344, 353, 355, 356, 358, 361, 363, 364, 366, 367, 368, 370, 377, 379, 381, 383], [0.4462, 0.517, 0.4943, 0.4788, 0.47, 0.4706, 0.4481, 0.3977, 0.3642, 0.3374, 0.3271, 0.3381, 0.3625, 0.4015, 0.4588, 0.3513, 0.3637, 0.06894, 0.2192, 0.6968, 0.7217, 0.3326, 0.3403, 0.7231, 0.6971, 0.2192, 0.06896, 0.3427, 0.724, 0.6973, 0.2193, 0.06897, 0.3429, 0.7246, 0.6975, 0.2194, 0.06899, 0.3426, 0.7248, 0.6976, 0.2194, 0.069, 0.3424, 0.7249, 0.6976, 0.2194, 0.069, 0.3427, 0.7248, 0.6976, 0.2194, 0.069, 0.3432, 0.7246, 0.6975, 0.2194, 0.06899, 0.3431, 0.7241, 0.6973, 0.2193, 0.06898, 0.3408, 0.7232, 0.6971, 0.2192, 0.06896, 0.333, 0.7218, 0.6968, 0.2192, 0.06894, 0.3245, 0.7202, 0.6964, 0.2191, 0.06892, 0.3177, 0.7188, 0.6961, 0.219, 0.0689, 0.3136, 0.7178, 0.6958, 0.2189, 0.06888, 0.3129, 0.7173, 0.6957, 0.2189, 0.06886, 0.3147, 0.7171, 0.6955, 0.2188, 0.06884, 0.3178, 0.7172, 0.6954, 0.2188, 0.06883, 0.3199, 0.7171, 0.6953, 0.2188, 0.06882, 0.3162, 0.7166, 0.6952, 0.2187, 0.06881, 0.3114, 0.716, 0.6951, 0.2187, 0.06881, 0.3078, 0.7155, 0.695, 0.2187, 0.0688, 0.3064, 0.7153, 0.695, 0.2187, 0.0688, 0.308, 0.7155, 0.6951, 0.2187, 0.0688, 0.3118, 0.716, 0.6951, 0.2187, 0.06881, 0.3167, 0.7167, 0.6953, 0.2187, 0.06881, 0.3204, 0.7172, 0.6954, 0.2188, 0.06882, 0.3183, 0.7173, 0.6954, 0.2188, 0.06883, 0.315, 0.7172, 0.6955, 0.2188, 0.06885, 0.3131, 0.7173, 0.6957, 0.2189, 0.06886, 0.3137, 0.7178, 0.6958, 0.2189, 0.06888, 0.3176, 0.7188, 0.6961, 0.219, 0.0689, 0.3242, 0.7202, 0.6964, 0.2191, 0.06892, 0.4673, 0.4801, 0.4963, 0.5199, 0.3459, 0.3505, 0.3694, 0.4033, 0.4556, 0.3993, 0.3611, 0.4055, 0.3708, 0.346, 0.3965]): _vg.add([_i], _w, 'REPLACE')
_vg = ob_cylinder.vertex_groups.new(name='Bone.005')
for _i, _w in zip([0, 2, 4, 5, 6, 9, 12, 13, 15, 19, 20, 21, 22, 24, 25, 26, 29, 37, 38, 39, 40, 41, 42, 50, 51, 52, 60, 61, 62, 70, 71, 72, 80, 81, 82, 90, 91, 92, 100, 101, 102, 110, 111, 112, 120, 121, 122, 130, 131, 132, 140, 141, 142, 150, 151, 152, 160, 161, 162, 170, 171, 172, 180, 181, 182, 190, 191, 192, 200, 201, 202, 210, 211, 212, 220, 221, 222, 230, 231, 232, 240, 241, 242, 250, 251, 252, 260, 261, 262, 270, 271, 272, 280, 281, 282, 290, 291, 292, 300, 301, 302, 310, 311, 312, 320, 321, 322, 330, 331, 332, 340, 341, 342, 353, 355, 356, 358, 361, 363, 364, 366, 367, 368, 370, 377, 379, 381, 383], [0.5411, 0.4705, 0.4915, 0.5057, 0.5139, 0.5132, 0.5393, 0.5895, 0.6231, 0.6508, 0.6611, 0.6501, 0.6259, 0.5874, 0.5308, 0.6365, 0.6236, 0.06376, 0.2024, 0.642, 0.6342, 0.201, 0.06344, 0.6315, 0.2, 0.06318, 0.6311, 0.1995, 0.063, 0.6313, 0.1992, 0.06289, 0.6314, 0.1991, 0.06286, 0.6311, 0.1992, 0.06289, 0.6308, 0.1994, 0.06299, 0.6311, 0.1999, 0.06316, 0.6337, 0.2009, 0.06342, 0.6416, 0.2023, 0.06374, 0.6501, 0.204, 0.0641, 0.657, 0.2054, 0.06443, 0.6611, 0.2064, 0.0647, 0.662, 0.207, 0.0649, 0.6603, 0.2071, 0.06504, 0.6572, 0.2071, 0.06514, 0.6552, 0.2072, 0.06523, 0.6589, 0.2077, 0.06534, 0.6636, 0.2083, 0.06545, 0.6672, 0.2089, 0.06553, 0.6686, 0.209, 0.06555, 0.6671, 0.2088, 0.06552, 0.6633, 0.2083, 0.06543, 0.6584, 0.2076, 0.06532, 0.6547, 0.2071, 0.06521, 0.6568, 0.207, 0.06511, 0.6599, 0.2071, 0.06502, 0.6618, 0.2069, 0.06489, 0.6611, 0.2064, 0.0647, 0.6571, 0.2054, 0.06443, 0.6504, 0.204, 0.06411, 0.5163, 0.5044, 0.4895, 0.4678, 0.6418, 0.6372, 0.6187, 0.5853, 0.5339, 0.5895, 0.6272, 0.5832, 0.6173, 0.6417, 0.5907]): _vg.add([_i], _w, 'REPLACE')
_m = ob_cylinder.modifiers.new('Armature', 'ARMATURE')
_m.object = ob_armature
_m = ob_cylinder.modifiers.new('EdgeSplit', 'EDGE_SPLIT')

# ---- collection membership
col_collection_1.objects.link(ob_armature)
col_collection_1.objects.link(ob_cylinder)

# ---- scene / render settings (as saved in the file)
scene.frame_start = 1; scene.frame_end = 250; scene.frame_set(1)
scene.render.engine = 'BLENDER_EEVEE_NEXT'
scene.render.resolution_percentage = 50
scene.render.dither_intensity = 0.0
scene.cycles.use_denoising = False
scene.cycles.samples = 10
scene.cycles.sampling_pattern = 'TABULATED_SOBOL'
scene.cycles.light_sampling_threshold = 0.0
scene.cycles.use_adaptive_sampling = False
scene.cycles.use_light_tree = False
scene.cycles.blur_glossy = 0.0
scene.cycles.pixel_filter_type = 'GAUSSIAN'
scene.cycles.sample_clamp_indirect = 0.0
scene.view_settings.view_transform = 'Standard'
bpy.context.view_layer.update()

# ---- added for rendering (the .blend has no active camera and no usable light): camera, sun
cam_auto = bpy.data.cameras.new('AutoCamera')
cam_auto.lens = 50.0
cam_auto.sensor_width = 36.0
cam_auto.clip_end = 1000.0
ob_auto_camera = bpy.data.objects.new('AutoCamera', cam_auto)
scene.collection.objects.link(ob_auto_camera)
ob_auto_camera.location = (6.74414, -8.09296, 8.74471)
ob_auto_camera.rotation_euler = (1.09748, -7.21219e-08, 0.694738)
scene.camera = ob_auto_camera
light_auto_sun = bpy.data.lights.new('AutoSun', 'SUN')
light_auto_sun.energy = 3.0
light_auto_sun.angle = 0.0523599
ob_auto_sun = bpy.data.objects.new('AutoSun', light_auto_sun)
scene.collection.objects.link(ob_auto_sun)
ob_auto_sun.rotation_euler = (0.872665, 0.174533, 0.523599)
bpy.context.view_layer.update()
